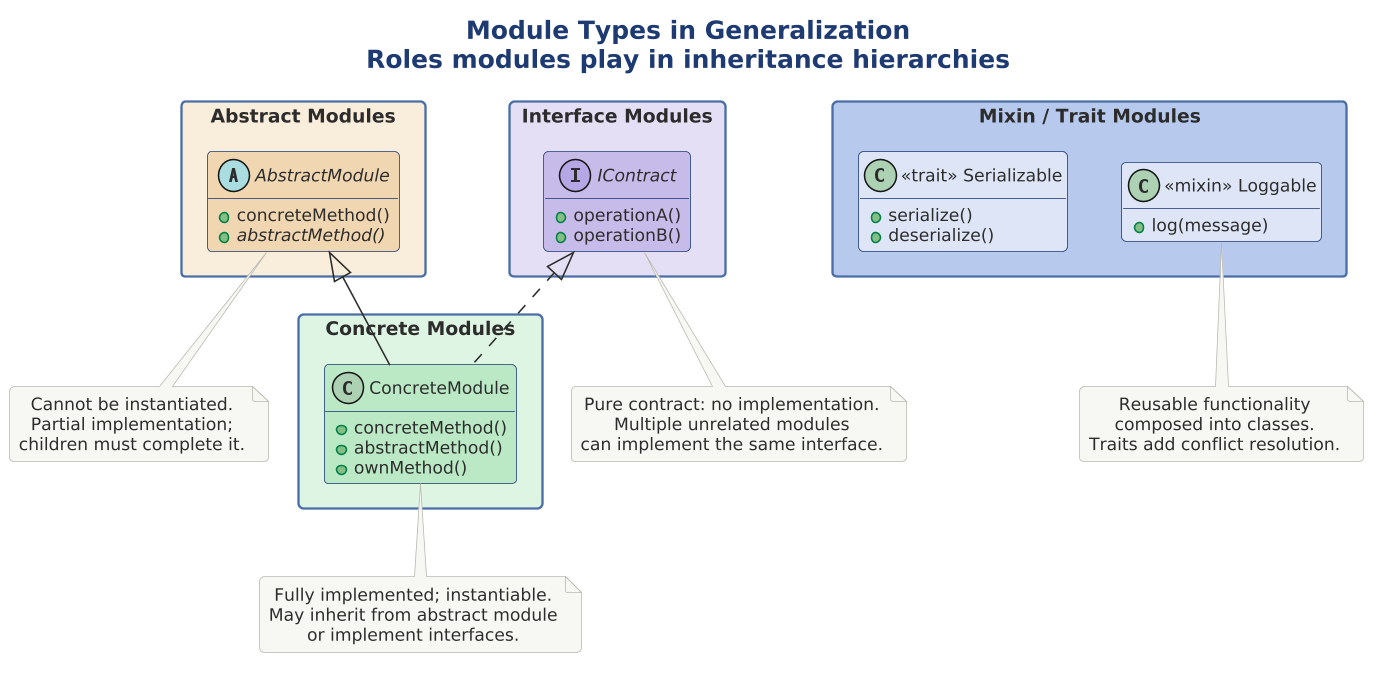

The diagram above was rendered by PlantUML. Its source (embedded in the PNG):
@startuml

skinparam dpi 150




title **Module Types in Generalization**\nRoles modules play in inheritance hierarchies

!include ../../../../../../tooling/styles/plantuml/structural/class-diagram-style.iuml

package "Abstract Modules" $fill_caution {
  abstract class "AbstractModule" as absmod $deep_caution {
    + concreteMethod()
    {abstract} + abstractMethod()
  }
}

package "Interface Modules" $fill_alt {
  interface "IContract" as iface $deep_alt {
    + operationA()
    + operationB()
  }
}

package "Concrete Modules" $fill_ok {
  class "ConcreteModule" as conmod $deep_ok {
    + concreteMethod()
    + abstractMethod()
    + ownMethod()
  }
}

package "Mixin / Trait Modules" $deep_primary {
  class "<<mixin>> Loggable" as mixin $fill_primary {
    + log(message)
  }
  class "<<trait>> Serializable" as trait $fill_primary {
    + serialize()
    + deserialize()
  }
}

absmod <|-- conmod
iface <|.. conmod

note bottom of absmod
  Cannot be instantiated.
  Partial implementation;
  children must complete it.
end note

note bottom of iface
  Pure contract: no implementation.
  Multiple unrelated modules
  can implement the same interface.
end note

note bottom of conmod
  Fully implemented; instantiable.
  May inherit from abstract module
  or implement interfaces.
end note

note bottom of mixin
  Reusable functionality
  composed into classes.
  Traits add conflict resolution.
end note

@enduml